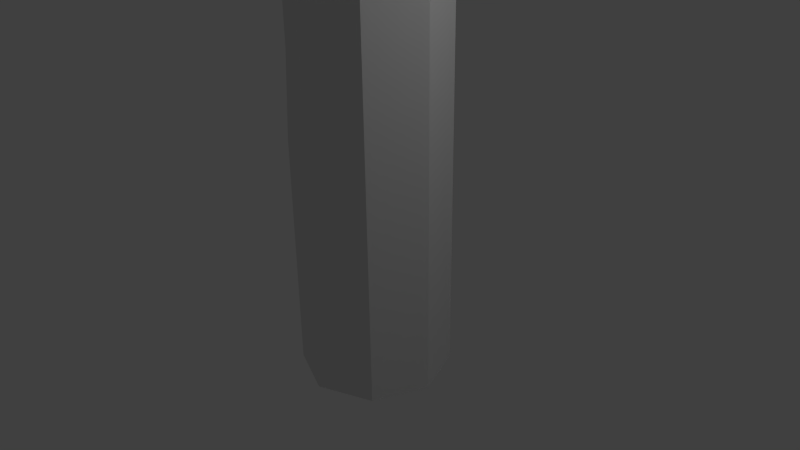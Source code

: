 # Source: tree1.blend  (saved by Blender 2.71.0; exported with 4.5.12 LTS)
import bpy
from mathutils import Matrix  # noqa: F401  (used for matrix-valued properties, if any)

bpy.ops.wm.read_factory_settings(use_empty=True)
scene = bpy.context.scene
scene.name = 'Scene'

# ---- collections
col_collection_1 = bpy.data.collections.new('Collection 1'); scene.collection.children.link(col_collection_1)

# ---- world
world_world = bpy.data.worlds.new('World'); scene.world = world_world
world_world.color = (0.05088, 0.05088, 0.05088)
world_world.use_sun_shadow = False
world_world.sun_shadow_jitter_overblur = 0.0
world_world.cycles.sampling_method = 'MANUAL'
world_world.cycles.sample_map_resolution = 256

# ---- cameras
cam_camera = bpy.data.cameras.new('Camera')
cam_camera.clip_end = 100.0
cam_camera.lens = 35.0
cam_camera.sensor_width = 32.0
cam_camera.sensor_height = 18.0
cam_camera.ortho_scale = 7.314
cam_camera.dof.focus_distance = 0.0
cam_camera.dof.aperture_fstop = 128.0

# ---- lights
light_lamp = bpy.data.lights.new('Lamp', 'POINT')
light_lamp.transmission_factor = 0.0
light_lamp.cutoff_distance = 30.0
light_lamp.energy = 100.0
light_lamp.shadow_buffer_clip_start = 1.001
light_lamp.shadow_soft_size = 0.1
light_lamp.shadow_maximum_resolution = 0.006
light_lamp.use_absolute_resolution = True
light_lamp.cycles.use_multiple_importance_sampling = False

# ---- meshes
me_icosphere_004 = bpy.data.meshes.new('Icosphere.004')
me_icosphere_004.from_pydata([(1.427e-09, -4.993e-09, -2.005), (1.451, -1.054, -0.8968), (-0.8737, -1.558, -0.9169), (-1.225, 0.529, -0.3067), (-1.353, 1.256, -0.7732), (1.451, 1.054, -0.8968), (0.5542, -1.706, 0.8968), (-0.8825, -0.5252, 1.487), (-2.249, 0.6044, 1.02), (-0.2442, 1.256, 1.02), (1.794, -4.993e-09, 0.8968), (1.427e-09, -4.993e-09, 2.005), (-0.3258, -1.003, -1.706), (0.8529, -0.6196, -1.706), (0.5271, -1.622, -1.054), (1.706, -4.993e-09, -1.054), (0.8529, 0.6196, -1.706), (-1.054, -4.993e-09, -1.706), (-1.7, -0.8548, -1.074), (-0.3258, 1.003, -1.706), (-2.178, 0.5528, -0.9306), (-0.2713, 1.172, -0.9306), (1.907, -0.6196, -1.427e-09), (1.907, 0.6196, -1.427e-09), (0.5685, -1.476, 0.59), (1.179, -1.622, -1.427e-09), (-1.907, -0.6196, -1.427e-09), (-0.6101, -1.093, 0.59), (-1.977, 1.172, 0.1236), (-2.705, 0.1698, 0.1236), (0.3803, 1.172, 0.1236), (-0.7984, 1.555, 0.1236), (1.38, -1.003, 1.054), (0.04139, -1.093, 1.644), (-1.706, -4.993e-09, 1.054), (-0.5271, 1.622, 1.054), (1.38, 1.003, 1.054), (0.3258, -1.003, 1.706), (1.054, -4.993e-09, 1.706), (-0.8529, -0.6196, 1.706), (-0.8529, 0.6196, 1.706), (0.3258, 1.003, 1.706)], [], [(0, 13, 12), (1, 13, 15), (0, 12, 17), (0, 17, 19), (0, 19, 16), (1, 15, 22), (2, 14, 24), (3, 18, 26), (4, 20, 28), (5, 21, 30), (1, 22, 25), (2, 24, 27), (3, 26, 29), (4, 28, 31), (5, 30, 23), (6, 32, 37), (7, 33, 39), (8, 34, 40), (9, 35, 41), (10, 36, 38), (12, 14, 2), (12, 13, 14), (13, 1, 14), (15, 16, 5), (15, 13, 16), (13, 0, 16), (17, 18, 3), (17, 12, 18), (12, 2, 18), (19, 20, 4), (19, 17, 20), (17, 3, 20), (16, 21, 5), (16, 19, 21), (19, 4, 21), (22, 23, 10), (22, 15, 23), (15, 5, 23), (24, 25, 6), (24, 14, 25), (14, 1, 25), (26, 27, 7), (26, 18, 27), (18, 2, 27), (28, 29, 8), (28, 20, 29), (20, 3, 29), (30, 31, 9), (30, 21, 31), (21, 4, 31), (25, 32, 6), (25, 22, 32), (22, 10, 32), (27, 33, 7), (27, 24, 33), (24, 6, 33), (29, 34, 8), (29, 26, 34), (26, 7, 34), (31, 35, 9), (31, 28, 35), (28, 8, 35), (23, 36, 10), (23, 30, 36), (30, 9, 36), (37, 38, 11), (37, 32, 38), (32, 10, 38), (39, 37, 11), (39, 33, 37), (33, 6, 37), (40, 39, 11), (40, 34, 39), (34, 7, 39), (41, 40, 11), (41, 35, 40), (35, 8, 40), (38, 41, 11), (38, 36, 41), (36, 9, 41)])
me_icosphere_004.use_remesh_preserve_volume = False
me_icosphere_004.use_remesh_preserve_attributes = False
me_icosphere_004.use_mirror_vertex_groups = False
me_icosphere_004.update()
me_icosphere_003 = bpy.data.meshes.new('Icosphere.003')
me_icosphere_003.from_pydata([(0.03005, 1.15, -0.7909), (1.131, 0.3494, 0.05046), (-0.3906, -0.1451, 0.05046), (-1.363, 0.8101, 0.4855), (-0.422, 2.105, 0.4855), (1.131, 1.95, 0.05046), (0.4507, -0.1451, 1.412), (-1.071, 0.3494, 1.412), (-1.071, 1.95, 1.412), (0.4507, 2.444, 1.412), (1.391, 1.15, 1.412), (0.03005, 1.15, 2.253), (-0.2172, 0.3885, -0.5636), (0.6774, 0.6792, -0.5636), (0.4301, -0.08177, -0.06904), (1.325, 1.15, -0.06904), (0.6774, 1.62, -0.5636), (-0.8015, 0.8101, -0.1286), (-1.017, 0.3885, -0.06904), (-0.2486, 1.571, -0.1286), (-1.049, 1.571, 0.366), (0.3988, 2.041, 0.366), (1.478, 0.6792, 0.7311), (1.478, 1.62, 0.7311), (0.03005, -0.3725, 0.7311), (0.9247, -0.08178, 0.7311), (-1.417, 0.6792, 0.7311), (-0.8645, -0.08178, 0.7311), (-0.8645, 2.381, 0.7311), (-1.417, 1.62, 0.7311), (0.8933, 2.041, 1.166), (-0.001321, 2.332, 1.166), (1.077, 0.3885, 1.531), (-0.37, -0.08177, 1.531), (-1.265, 1.15, 1.531), (-0.37, 2.381, 1.531), (1.077, 1.911, 1.531), (0.2773, 0.3885, 2.026), (0.8302, 1.15, 2.026), (-0.6173, 0.6792, 2.026), (-0.6173, 1.62, 2.026), (0.2773, 1.911, 2.026)], [], [(0, 13, 12), (1, 13, 15), (0, 12, 17), (0, 17, 19), (0, 19, 16), (1, 15, 22), (2, 14, 24), (3, 18, 26), (4, 20, 28), (5, 21, 30), (1, 22, 25), (2, 24, 27), (3, 26, 29), (4, 28, 31), (5, 30, 23), (6, 32, 37), (7, 33, 39), (8, 34, 40), (9, 35, 41), (10, 36, 38), (12, 14, 2), (12, 13, 14), (13, 1, 14), (15, 16, 5), (15, 13, 16), (13, 0, 16), (17, 18, 3), (17, 12, 18), (12, 2, 18), (19, 20, 4), (19, 17, 20), (17, 3, 20), (16, 21, 5), (16, 19, 21), (19, 4, 21), (22, 23, 10), (22, 15, 23), (15, 5, 23), (24, 25, 6), (24, 14, 25), (14, 1, 25), (26, 27, 7), (26, 18, 27), (18, 2, 27), (28, 29, 8), (28, 20, 29), (20, 3, 29), (30, 31, 9), (30, 21, 31), (21, 4, 31), (25, 32, 6), (25, 22, 32), (22, 10, 32), (27, 33, 7), (27, 24, 33), (24, 6, 33), (29, 34, 8), (29, 26, 34), (26, 7, 34), (31, 35, 9), (31, 28, 35), (28, 8, 35), (23, 36, 10), (23, 30, 36), (30, 9, 36), (37, 38, 11), (37, 32, 38), (32, 10, 38), (39, 37, 11), (39, 33, 37), (33, 6, 37), (40, 39, 11), (40, 34, 39), (34, 7, 39), (41, 40, 11), (41, 35, 40), (35, 8, 40), (38, 41, 11), (38, 36, 41), (36, 9, 41)])
me_icosphere_003.use_remesh_preserve_volume = False
me_icosphere_003.use_remesh_preserve_attributes = False
me_icosphere_003.use_mirror_vertex_groups = False
me_icosphere_003.update()
me_icosphere_002 = bpy.data.meshes.new('Icosphere.002')
me_icosphere_002.from_pydata([(0.0, 0.0, -1.0), (0.7236, -0.5257, -0.4472), (-0.1737, -0.7127, -0.2414), (-0.7917, 0.1379, -0.2414), (-0.2764, 0.8506, -0.4472), (0.7236, 0.5257, -0.4472), (0.2764, -0.8506, 0.4472), (-0.7236, -0.5257, 0.4472), (-0.7236, 0.5257, 0.4472), (0.2764, 0.8506, 0.4472), (0.8944, 0.0, 0.4472), (0.0, 0.0, 1.0), (-0.05978, -0.3621, -0.6448), (0.4253, -0.309, -0.8507), (0.3655, -0.6711, -0.3199), (0.8506, 0.0, -0.5257), (0.4253, 0.309, -0.8507), (-0.5257, 0.0, -0.8507), (-0.5855, -0.3621, -0.3199), (-0.1625, 0.5, -0.8507), (-0.6882, 0.5, -0.5257), (0.2629, 0.809, -0.5257), (0.9511, -0.309, 0.0), (0.9511, 0.309, 0.0), (0.1027, -0.8621, 0.2058), (0.6905, -0.6711, 0.2058), (-0.9511, -0.309, 0.0), (-0.4851, -0.6711, 0.2058), (-0.5878, 0.809, 0.0), (-0.9511, 0.309, 0.0), (0.5878, 0.809, 0.0), (0.0, 1.0, 0.0), (0.6882, -0.5, 0.5257), (-0.2629, -0.809, 0.5257), (-0.8506, 0.0, 0.5257), (-0.2629, 0.809, 0.5257), (0.6882, 0.5, 0.5257), (0.1625, -0.5, 0.8507), (0.5257, 0.0, 0.8507), (-0.4253, -0.309, 0.8507), (-0.4253, 0.309, 0.8507), (0.1625, 0.5, 0.8507)], [], [(0, 13, 12), (1, 13, 15), (0, 12, 17), (0, 17, 19), (0, 19, 16), (1, 15, 22), (2, 14, 24), (3, 18, 26), (4, 20, 28), (5, 21, 30), (1, 22, 25), (2, 24, 27), (3, 26, 29), (4, 28, 31), (5, 30, 23), (6, 32, 37), (7, 33, 39), (8, 34, 40), (9, 35, 41), (10, 36, 38), (12, 14, 2), (12, 13, 14), (13, 1, 14), (15, 16, 5), (15, 13, 16), (13, 0, 16), (17, 18, 3), (17, 12, 18), (12, 2, 18), (19, 20, 4), (19, 17, 20), (17, 3, 20), (16, 21, 5), (16, 19, 21), (19, 4, 21), (22, 23, 10), (22, 15, 23), (15, 5, 23), (24, 25, 6), (24, 14, 25), (14, 1, 25), (26, 27, 7), (26, 18, 27), (18, 2, 27), (28, 29, 8), (28, 20, 29), (20, 3, 29), (30, 31, 9), (30, 21, 31), (21, 4, 31), (25, 32, 6), (25, 22, 32), (22, 10, 32), (27, 33, 7), (27, 24, 33), (24, 6, 33), (29, 34, 8), (29, 26, 34), (26, 7, 34), (31, 35, 9), (31, 28, 35), (28, 8, 35), (23, 36, 10), (23, 30, 36), (30, 9, 36), (37, 38, 11), (37, 32, 38), (32, 10, 38), (39, 37, 11), (39, 33, 37), (33, 6, 37), (40, 39, 11), (40, 34, 39), (34, 7, 39), (41, 40, 11), (41, 35, 40), (35, 8, 40), (38, 41, 11), (38, 36, 41), (36, 9, 41)])
me_icosphere_002.use_remesh_preserve_volume = False
me_icosphere_002.use_remesh_preserve_attributes = False
me_icosphere_002.use_mirror_vertex_groups = False
me_icosphere_002.update()
me_icosphere_001 = bpy.data.meshes.new('Icosphere.001')
me_icosphere_001.from_pydata([(-0.03802, 0.06915, 1.965), (0.7278, -0.4872, 0.9469), (-0.3305, -0.8311, 0.9469), (-1.054, 0.04754, 1.167), (-0.3305, 0.9694, 0.9469), (0.7278, 0.6255, 0.9469), (0.01166, -0.9418, -0.1113), (-0.8038, -0.4872, -0.7002), (-0.8038, 0.6255, -0.7002), (0.2545, 0.9694, -0.7002), (0.9086, 0.06915, -0.7002), (-0.2808, -0.04156, -1.129), (-0.2099, -0.46, 1.69), (0.4121, -0.2579, 1.69), (0.2402, -0.787, 1.091), (0.8622, 0.06915, 1.091), (0.4121, 0.3962, 1.69), (-0.6633, 0.04754, 1.91), (-0.8353, -0.4816, 1.312), (-0.2099, 0.5983, 1.69), (-0.8353, 0.5767, 1.312), (0.2402, 0.9253, 1.091), (0.9685, -0.2579, 0.1233), (0.9685, 0.3962, 0.1233), (-0.03802, -0.9891, 0.1233), (0.584, -0.787, 0.1233), (-1.113, -0.2795, 0.3438), (-0.6601, -0.787, 0.1233), (-0.6601, 0.9253, 0.1233), (-1.113, 0.3746, 0.3438), (0.584, 0.9253, 0.1233), (-0.03802, 1.127, 0.1233), (0.4475, -0.5707, -0.2559), (-0.3162, -0.787, -0.8448), (-1.181, -0.04156, -0.2559), (-0.3162, 0.9253, -0.8448), (0.6903, 0.5983, -0.8448), (-0.1089, -0.5707, -0.8542), (0.2755, -0.04156, -0.8542), (-0.731, -0.3686, -0.8542), (-0.4881, 0.3962, -1.443), (0.1339, 0.5983, -1.443)], [], [(0, 13, 12), (1, 13, 15), (0, 12, 17), (0, 17, 19), (0, 19, 16), (1, 15, 22), (2, 14, 24), (3, 18, 26), (4, 20, 28), (5, 21, 30), (1, 22, 25), (2, 24, 27), (3, 26, 29), (4, 28, 31), (5, 30, 23), (6, 32, 37), (7, 33, 39), (8, 34, 40), (9, 35, 41), (10, 36, 38), (12, 14, 2), (12, 13, 14), (13, 1, 14), (15, 16, 5), (15, 13, 16), (13, 0, 16), (17, 18, 3), (17, 12, 18), (12, 2, 18), (19, 20, 4), (19, 17, 20), (17, 3, 20), (16, 21, 5), (16, 19, 21), (19, 4, 21), (22, 23, 10), (22, 15, 23), (15, 5, 23), (24, 25, 6), (24, 14, 25), (14, 1, 25), (26, 27, 7), (26, 18, 27), (18, 2, 27), (28, 29, 8), (28, 20, 29), (20, 3, 29), (30, 31, 9), (30, 21, 31), (21, 4, 31), (25, 32, 6), (25, 22, 32), (22, 10, 32), (27, 33, 7), (27, 24, 33), (24, 6, 33), (29, 34, 8), (29, 26, 34), (26, 7, 34), (31, 35, 9), (31, 28, 35), (28, 8, 35), (23, 36, 10), (23, 30, 36), (30, 9, 36), (37, 38, 11), (37, 32, 38), (32, 10, 38), (39, 37, 11), (39, 33, 37), (33, 6, 37), (40, 39, 11), (40, 34, 39), (34, 7, 39), (41, 40, 11), (41, 35, 40), (35, 8, 40), (38, 41, 11), (38, 36, 41), (36, 9, 41)])
me_icosphere_001.use_remesh_preserve_volume = False
me_icosphere_001.use_remesh_preserve_attributes = False
me_icosphere_001.use_mirror_vertex_groups = False
me_icosphere_001.update()
me_icosphere = bpy.data.meshes.new('Icosphere')
me_icosphere.from_pydata([(6.802e-10, -2.381e-09, -1.003), (1.07, -0.7777, -0.4484), (-0.4089, -1.258, -0.4484), (-1.323, -2.381e-09, -0.4484), (-0.5653, 0.9683, -0.8626), (1.07, 0.7777, -0.4484), (0.4089, -1.258, 0.4484), (-1.07, -0.7777, 0.4484), (-1.07, 0.7777, 0.4484), (0.2524, 0.9683, 0.03417), (1.323, -2.381e-09, 0.4484), (6.802e-10, -2.381e-09, 1.003), (-0.2403, -0.7396, -0.8529), (0.6292, -0.4571, -0.8529), (0.3889, -1.197, -0.5271), (1.258, -2.381e-09, -0.5271), (0.6292, 0.4571, -0.8529), (-0.7777, -2.381e-09, -0.8529), (-1.018, -0.7396, -0.5271), (-0.2403, 0.7396, -0.8529), (-1.018, 0.7396, -0.5271), (0.3889, 1.197, -0.5271), (1.407, -0.4571, 6.764e-10), (1.407, 0.4571, 6.764e-10), (6.802e-10, -1.479, 6.764e-10), (0.8695, -1.197, 6.764e-10), (-1.407, -0.4571, 6.764e-10), (-0.8695, -1.197, 6.764e-10), (-1.026, 0.9068, -0.4142), (-1.407, 0.4571, 6.764e-10), (0.713, 0.9068, -0.4142), (-0.1565, 1.189, -0.4142), (1.018, -0.7396, 0.5271), (-0.3889, -1.197, 0.5271), (-1.258, -2.381e-09, 0.5271), (-0.5453, 0.9067, 0.1129), (0.8615, 0.4496, 0.1129), (0.2403, -0.7396, 0.8529), (0.7777, -2.381e-09, 0.8529), (-0.6292, -0.4571, 0.8529), (-0.6292, 0.4571, 0.8529), (0.08382, 0.4496, 0.4387)], [], [(0, 13, 12), (1, 13, 15), (0, 12, 17), (0, 17, 19), (0, 19, 16), (1, 15, 22), (2, 14, 24), (3, 18, 26), (4, 20, 28), (5, 21, 30), (1, 22, 25), (2, 24, 27), (3, 26, 29), (4, 28, 31), (5, 30, 23), (6, 32, 37), (7, 33, 39), (8, 34, 40), (9, 35, 41), (10, 36, 38), (12, 14, 2), (12, 13, 14), (13, 1, 14), (15, 16, 5), (15, 13, 16), (13, 0, 16), (17, 18, 3), (17, 12, 18), (12, 2, 18), (19, 20, 4), (19, 17, 20), (17, 3, 20), (16, 21, 5), (16, 19, 21), (19, 4, 21), (22, 23, 10), (22, 15, 23), (15, 5, 23), (24, 25, 6), (24, 14, 25), (14, 1, 25), (26, 27, 7), (26, 18, 27), (18, 2, 27), (28, 29, 8), (28, 20, 29), (20, 3, 29), (30, 31, 9), (30, 21, 31), (21, 4, 31), (25, 32, 6), (25, 22, 32), (22, 10, 32), (27, 33, 7), (27, 24, 33), (24, 6, 33), (29, 34, 8), (29, 26, 34), (26, 7, 34), (31, 35, 9), (31, 28, 35), (28, 8, 35), (23, 36, 10), (23, 30, 36), (30, 9, 36), (37, 38, 11), (37, 32, 38), (32, 10, 38), (39, 37, 11), (39, 33, 37), (33, 6, 37), (40, 39, 11), (40, 34, 39), (34, 7, 39), (41, 40, 11), (41, 35, 40), (35, 8, 40), (38, 41, 11), (38, 36, 41), (36, 9, 41)])
me_icosphere.use_remesh_preserve_volume = False
me_icosphere.use_remesh_preserve_attributes = False
me_icosphere.use_mirror_vertex_groups = False
me_icosphere.update()
me_cylinder = bpy.data.meshes.new('Cylinder')
me_cylinder.from_pydata([(0.0, 1.0, -1.57), (0.0, 1.0, 1.57), (0.7071, 0.7071, -1.57), (0.7071, 0.7071, 1.57), (1.0, -4.371e-08, -1.57), (1.0, -4.371e-08, 1.57), (0.7071, -0.7071, -1.57), (0.7071, -0.7071, 1.57), (-8.742e-08, -1.0, -1.57), (-8.742e-08, -1.0, 1.57), (-0.7071, -0.7071, -1.57), (-0.7071, -0.7071, 1.57), (-1.0, 1.192e-08, -1.57), (-1.0, 1.192e-08, 1.57), (-0.7071, 0.7071, -1.57), (-0.7071, 0.7071, 1.57), (0.0, 1.0, 4.189), (0.7071, 0.7071, 4.189), (1.0, -4.371e-08, 4.189), (0.7071, -0.7071, 4.189), (-8.742e-08, -1.0, 4.189), (-0.5612, -0.7535, 4.163), (-0.8541, -0.04638, 4.163), (-0.7071, 0.7071, 4.189), (1.111, 0.5962, 7.734), (1.259, 0.5351, 7.734), (1.32, 0.3875, 7.734), (1.259, 0.2399, 7.734), (1.111, 0.1787, 7.734), (0.9635, 0.2399, 7.734), (0.9024, 0.3875, 7.734), (0.9635, 0.5351, 7.734), (0.6788, 0.7533, 6.355), (0.3136, 0.602, 6.355), (0.1622, 0.2367, 6.355), (0.3136, -0.1286, 6.355), (0.6788, -0.2799, 6.355), (1.195, 0.2367, 6.355), (1.044, 0.602, 6.355), (0.4537, 0.8351, 5.636), (-0.02501, 0.6369, 5.636), (-0.02501, -0.3205, 5.636), (0.4537, -0.5187, 5.636), (0.9323, -0.3205, 5.636), (1.131, 0.1582, 5.636), (0.9323, 0.6369, 5.636), (0.2226, 0.9191, 4.899), (-0.3725, 0.6726, 4.899), (-0.619, 0.07761, 4.899), (-0.3725, -0.5174, 4.899), (0.2226, -0.7639, 4.899), (0.8176, -0.5174, 4.899), (1.064, 0.07761, 4.899), (0.8176, 0.6726, 4.899), (0.0, 1.0, 2.751), (-0.7071, 0.7071, 2.751), (-0.8541, -0.04638, 2.726), (-0.5612, -0.7535, 2.726), (-8.742e-08, -1.0, 2.751), (0.7071, -0.7071, 2.751), (1.0, -4.371e-08, 2.751), (0.7071, 0.7071, 2.751), (0.0, 1.0, 0.5125), (0.7071, 0.7071, 0.5125), (1.0, -4.371e-08, 0.5125), (0.7071, -0.7071, 0.5125), (-8.742e-08, -1.0, 0.5125), (-0.7071, -0.7071, 0.5125), (-1.0, 1.192e-08, 0.5125), (-0.7071, 0.7071, 0.5125), (0.7071, 0.7071, -0.5936), (1.0, -4.371e-08, -0.5936), (0.7071, -0.7071, -0.5936), (-8.742e-08, -1.0, -0.5936), (-0.7071, -0.7071, -0.5936), (-1.0, 1.192e-08, -0.5936), (-0.7071, 0.7071, -0.5936), (0.0, 1.0, -0.5936), (0.5606, 0.7963, 5.978), (0.1358, 0.6203, 5.978), (-0.04016, 0.1955, 5.978), (0.1358, -0.2293, 5.978), (0.5606, -0.4053, 5.978), (0.9854, -0.2293, 5.978), (1.161, 0.1955, 5.978), (0.9854, 0.6203, 5.978), (0.09819, 0.9643, 4.502), (-0.5595, 0.6919, 4.502), (-0.8319, 0.03424, 4.502), (-0.5595, -0.6234, 4.502), (0.09819, -0.8958, 4.502), (0.7559, -0.6234, 4.502), (1.028, 0.03424, 4.502), (0.7559, 0.6919, 4.502), (0.3208, 0.8834, 5.212), (-0.2248, 0.6574, 5.212), (-0.4508, 0.1119, 5.212), (-0.2248, -0.4337, 5.212), (0.3208, -0.6597, 5.212), (0.8664, -0.4337, 5.212), (1.092, 0.1119, 5.212), (0.8664, 0.6574, 5.212), (-4.645, 1.304, 9.636), (-4.719, 1.126, 9.636), (-4.645, 0.9473, 9.636), (-4.585, 1.298, 9.763), (-4.651, 1.14, 9.763), (-4.585, 0.9813, 9.763), (-4.72, 1.312, 9.478), (-4.804, 1.109, 9.478), (-4.72, 0.9051, 9.478), (3.655, -0.8632, 9.796), (3.635, -0.9108, 9.796), (3.587, -0.9305, 9.796), (3.448, -1.078, 9.351), (3.566, -1.03, 9.351), (3.614, -0.9118, 9.351), (3.41, -1.119, 9.229), (3.547, -1.062, 9.229), (3.603, -0.9251, 9.229), (-0.784, 0.006553, 6.715), (-1.101, 0.785, 6.043), (-1.101, -0.1729, 6.043), (-1.299, 0.306, 6.043), (-0.9385, 0.3795, 6.715), (-0.784, 0.7524, 6.715), (-0.9252, -0.07346, 6.416), (-0.9252, 0.7669, 6.416), (-1.781, 0.02987, 6.689), (-1.637, 0.5224, 7.288), (-1.499, 0.855, 7.288), (-1.625, 0.868, 7.021), (-1.499, 0.1899, 7.288), (-1.781, 0.8841, 6.689), (-1.958, 0.457, 6.689), (-1.625, 0.1185, 7.021), (0.2973, 3.992, 9.869), (0.21, 4.203, 9.869), (0.2973, 4.413, 9.869), (-0.1844, 4.283, 10.19), (-0.1066, 4.471, 10.19), (-0.1066, 4.095, 10.19), (-0.5872, 3.24, 9.387), (-0.4927, 3.012, 9.387), (-0.4927, 3.468, 9.387), (-0.002597, 2.887, 8.994), (-0.002597, 3.398, 8.994), (-0.1085, 3.142, 8.994), (-0.8678, 2.513, 8.826), (-0.7618, 2.769, 8.826), (-0.2116, 2.69, 8.385), (-0.7618, 2.258, 8.826), (-0.2116, 2.116, 8.385), (-0.3304, 2.403, 8.385), (-0.7294, 2.872, 9.103), (-0.6291, 3.114, 9.103), (-0.1085, 3.039, 8.685), (-0.6291, 2.63, 9.103), (-0.1085, 2.496, 8.685), (-0.221, 2.768, 8.685), (-0.6131, 3.043, 9.484), (-0.123, 2.917, 9.091), (-0.8822, 2.288, 8.922), (-0.3319, 2.147, 8.481), (-0.7495, 2.661, 9.199), (-0.2289, 2.527, 8.782), (1.309, 1.341, 12.27), (1.509, 1.289, 12.11), (1.2, 1.033, 12.04), (1.424, 0.9754, 11.86), (1.254, 1.185, 12.15), (1.466, 1.13, 11.98)], [], [(62, 1, 3, 63), (63, 3, 5, 64), (64, 5, 7, 65), (65, 7, 9, 66), (66, 9, 11, 67), (67, 11, 13, 68), (54, 55, 23, 16), (69, 15, 1, 62), (68, 13, 15, 69), (0, 2, 4, 6, 8, 10, 12, 14), (32, 33, 31, 24), (55, 56, 22, 23), (56, 57, 21, 22), (57, 58, 20, 21), (58, 59, 19, 20), (59, 60, 18, 19), (60, 61, 17, 18), (61, 54, 16, 17), (25, 24, 31, 30, 29, 28, 27, 26), (33, 34, 30, 31), (34, 35, 29, 30), (35, 36, 28, 29), (36, 82, 117, 114), (84, 37, 116, 119), (37, 38, 25, 26), (38, 32, 24, 25), (78, 79, 33, 32), (79, 80, 34, 33), (80, 81, 35, 34), (81, 82, 36, 35), (82, 83, 118, 117), (83, 84, 119, 118), (84, 85, 38, 37), (85, 78, 32, 38), (94, 95, 40, 39), (129, 130, 105, 106), (132, 129, 106, 107), (97, 98, 42, 41), (98, 99, 43, 42), (99, 100, 44, 43), (100, 101, 45, 44), (101, 94, 39, 45), (86, 87, 47, 46), (87, 88, 48, 47), (88, 89, 49, 48), (89, 90, 50, 49), (90, 91, 51, 50), (91, 92, 52, 51), (92, 93, 53, 52), (93, 86, 46, 53), (1, 15, 55, 54), (15, 13, 56, 55), (13, 11, 57, 56), (11, 9, 58, 57), (9, 7, 59, 58), (7, 5, 60, 59), (5, 3, 61, 60), (3, 1, 54, 61), (77, 62, 63, 70), (70, 63, 64, 71), (71, 64, 65, 72), (72, 65, 66, 73), (73, 66, 67, 74), (74, 67, 68, 75), (76, 69, 62, 77), (75, 68, 69, 76), (0, 77, 70, 2), (2, 70, 71, 4), (4, 71, 72, 6), (6, 72, 73, 8), (8, 73, 74, 10), (10, 74, 75, 12), (14, 76, 77, 0), (12, 75, 76, 14), (39, 40, 79, 78), (133, 134, 109, 108), (134, 128, 110, 109), (41, 42, 82, 81), (42, 43, 83, 82), (43, 44, 84, 83), (44, 45, 85, 84), (45, 39, 78, 85), (16, 23, 87, 86), (23, 22, 88, 87), (22, 21, 89, 88), (21, 20, 90, 89), (20, 19, 91, 90), (19, 18, 92, 91), (18, 17, 93, 92), (17, 16, 86, 93), (46, 47, 95, 94), (47, 48, 96, 95), (48, 49, 97, 96), (49, 50, 98, 97), (50, 51, 99, 98), (51, 52, 100, 99), (52, 53, 101, 100), (53, 46, 94, 101), (108, 109, 103, 102), (109, 110, 104, 103), (102, 103, 106, 105), (103, 104, 107, 106), (135, 132, 107, 104), (130, 131, 102, 105), (128, 135, 104, 110), (131, 133, 108, 102), (114, 115, 112, 113), (115, 116, 111, 112), (117, 118, 115, 114), (118, 119, 116, 115), (37, 26, 111, 116), (28, 36, 114, 113), (27, 28, 113, 112), (26, 27, 112, 111), (80, 79, 125, 124), (81, 80, 124, 120), (95, 96, 123, 121), (96, 97, 122, 123), (41, 81, 120, 126), (79, 40, 127, 125), (97, 41, 126, 122), (40, 95, 121, 127), (144, 142, 139, 140), (142, 143, 141, 139), (121, 123, 134, 133), (123, 122, 128, 134), (126, 120, 132, 135), (125, 127, 131, 130), (122, 126, 135, 128), (127, 121, 133, 131), (137, 138, 140, 139), (136, 137, 139, 141), (143, 145, 136, 141), (146, 144, 140, 138), (145, 147, 137, 136), (147, 146, 138, 137), (155, 154, 142, 144), (154, 157, 143, 142), (157, 151, 162, 164), (156, 155, 144, 146), (158, 159, 147, 145), (159, 156, 146, 147), (130, 129, 148, 149), (129, 132, 151, 148), (132, 120, 152, 151), (125, 130, 149, 150), (120, 124, 153, 152), (124, 125, 150, 153), (149, 148, 154, 155), (148, 151, 157, 154), (152, 158, 165, 163), (150, 149, 155, 156), (152, 153, 159, 158), (153, 150, 156, 159), (164, 162, 168, 170), (163, 165, 171, 169), (151, 152, 163, 162), (158, 145, 161, 165), (143, 157, 164, 160), (145, 143, 160, 161), (170, 171, 167, 166), (168, 169, 171, 170), (162, 163, 169, 168), (165, 161, 167, 171), (160, 164, 170, 166), (161, 160, 166, 167)])
me_cylinder.use_remesh_preserve_volume = False
me_cylinder.use_remesh_preserve_attributes = False
me_cylinder.use_mirror_vertex_groups = False
me_cylinder.update()

# ---- objects
ob_icosphere_004 = bpy.data.objects.new('Icosphere.004', me_icosphere_004)
ob_icosphere_003 = bpy.data.objects.new('Icosphere.003', me_icosphere_003)
ob_icosphere_002 = bpy.data.objects.new('Icosphere.002', me_icosphere_002)
ob_icosphere_001 = bpy.data.objects.new('Icosphere.001', me_icosphere_001)
ob_icosphere = bpy.data.objects.new('Icosphere', me_icosphere)
ob_cylinder = bpy.data.objects.new('Cylinder', me_cylinder)
ob_lamp = bpy.data.objects.new('Lamp', light_lamp)
ob_camera = bpy.data.objects.new('Camera', cam_camera)

# ---- transforms, parenting, visibility, modifiers, constraints
ob_icosphere_004.location = (1.467, 0.6982, 12.53)
ob_icosphere_004.scale = (1.539, 1.539, 1.248)
ob_icosphere_004.lineart.crease_threshold = 0.0
ob_icosphere_003.location = (0.4464, 3.948, 9.616)
ob_icosphere_003.lineart.crease_threshold = 0.0
ob_icosphere_002.location = (1.437, 0.6911, 8.084)
ob_icosphere_002.scale = (1.92, 1.92, 1.92)
ob_icosphere_002.lineart.crease_threshold = 0.0
ob_icosphere_001.location = (-4.287, 1.632, 10.12)
ob_icosphere_001.scale = (2.61, 2.61, 0.7013)
ob_icosphere_001.lineart.crease_threshold = 0.0
ob_icosphere.location = (3.742, -1.46, 9.879)
ob_icosphere.scale = (-1.73, -1.73, -1.73)
ob_icosphere.lineart.crease_threshold = 0.0
ob_cylinder.location = (0.0, 0.0, 0.0)
ob_cylinder.lineart.crease_threshold = 0.0
ob_lamp.location = (4.076, 1.005, 5.904)
ob_lamp.rotation_euler = (0.6503, 0.05522, 1.866)
ob_lamp.lock_rotations_4d = False
ob_lamp.empty_display_type = 'ARROWS'
ob_lamp.color = (0.0, 0.0, 0.0, 0.0)
ob_lamp.lineart.crease_threshold = 0.0
ob_camera.location = (7.481, -6.508, 5.344)
ob_camera.rotation_euler = (1.109, 0.01082, 0.8149)
ob_camera.lock_rotations_4d = False
ob_camera.empty_display_type = 'ARROWS'
ob_camera.color = (0.0, 0.0, 0.0, 0.0)
ob_camera.display_type = 'WIRE'
ob_camera.lineart.crease_threshold = 0.0

# ---- collection membership
col_collection_1.objects.link(ob_icosphere_004)
col_collection_1.objects.link(ob_icosphere_003)
col_collection_1.objects.link(ob_icosphere_002)
col_collection_1.objects.link(ob_icosphere_001)
col_collection_1.objects.link(ob_icosphere)
col_collection_1.objects.link(ob_cylinder)
col_collection_1.objects.link(ob_lamp)
col_collection_1.objects.link(ob_camera)

# ---- scene / render settings (as saved in the file)
scene.camera = ob_camera
scene.frame_start = 1; scene.frame_end = 250; scene.frame_set(1)
scene.render.engine = 'BLENDER_EEVEE_NEXT'
scene.render.resolution_percentage = 50
scene.render.dither_intensity = 0.0
scene.cycles.use_denoising = False
scene.cycles.samples = 10
scene.cycles.sampling_pattern = 'TABULATED_SOBOL'
scene.cycles.light_sampling_threshold = 0.0
scene.cycles.use_adaptive_sampling = False
scene.cycles.use_light_tree = False
scene.cycles.blur_glossy = 0.0
scene.cycles.volume_bounces = 1
scene.cycles.pixel_filter_type = 'GAUSSIAN'
scene.cycles.sample_clamp_indirect = 0.0
scene.view_settings.view_transform = 'Standard'
bpy.context.view_layer.update()
